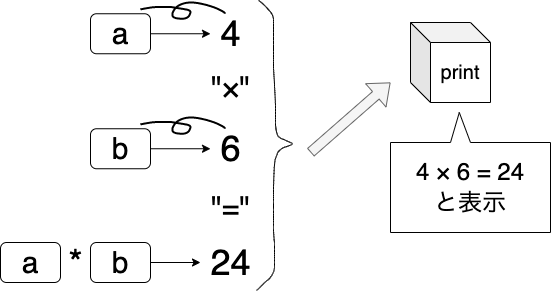

The diagram above was exported from draw.io. Its source (the exported page's mxGraphModel, read from the mxfile embedded in the PNG):
<mxGraphModel dx="1024" dy="815" grid="1" gridSize="10" guides="1" tooltips="1" connect="1" arrows="1" fold="1" page="1" pageScale="1" pageWidth="827" pageHeight="1169" math="0" shadow="0">
  <root>
    <mxCell id="0" />
    <mxCell id="1" parent="0" />
    <mxCell id="2" value="&lt;font style=&quot;font-size: 20px&quot;&gt;print&lt;/font&gt;" style="shape=cube;whiteSpace=wrap;html=1;boundedLbl=1;backgroundOutline=1;darkOpacity=0.05;darkOpacity2=0.1;gradientColor=#ffffff;gradientDirection=north;" parent="1" vertex="1">
      <mxGeometry x="420" y="40" width="80" height="80" as="geometry" />
    </mxCell>
    <mxCell id="3" value="&lt;font style=&quot;font-size: 36px&quot;&gt;4&lt;/font&gt;" style="text;html=1;align=center;verticalAlign=middle;resizable=0;points=[];autosize=1;" parent="1" vertex="1">
      <mxGeometry x="220" y="36.25" width="40" height="30" as="geometry" />
    </mxCell>
    <mxCell id="5" value="" style="shape=flexArrow;endArrow=classic;html=1;fillColor=#f5f5f5;strokeColor=#666666;startSize=6;endSize=6;strokeWidth=1;" parent="1" edge="1">
      <mxGeometry width="50" height="50" relative="1" as="geometry">
        <mxPoint x="320" y="170" as="sourcePoint" />
        <mxPoint x="400" y="100" as="targetPoint" />
      </mxGeometry>
    </mxCell>
    <mxCell id="7" value="&lt;font style=&quot;font-size: 24px ; line-height: 130%&quot;&gt;4 × 6 = 24&lt;br&gt;と表示&lt;/font&gt;" style="shape=callout;whiteSpace=wrap;html=1;perimeter=calloutPerimeter;direction=west;position2=0.57;" parent="1" vertex="1">
      <mxGeometry x="400" y="130" width="160" height="120" as="geometry" />
    </mxCell>
    <mxCell id="13" value="" style="shape=stencil(lVjLbhsxDPyavRKSSL3OafofAeLWRls7cNzX35eLRdySQkbd28bhSCI5JEda+OH1+PRyWFJ4vV0vXw4/T8+348IflpRO5+Pherrp18KPCz98ulwPn6+X7+fn7e+Xp9Vy/fp2+bGu8GvDBQphBaXwe/uhNGrbLx83+6+nM7QXyvy+faQQjX3ulMD6TKFa+0Qs79sLdbu+VCpg/ebX5w7tY6TmABE6EAtJMQD1CQE0RGwBMcMjJd0hGcAkpJFKti7A9bl4lwMJsBddPzr7gOwzibVP2F4Z2S3noH2O1C1HNYnI4awUthvEBj3O5a1G7h4UDGiUxaYgw5xplTTHa8yiEt5cvBdOgIVclHbW6YwrpwyVoKWP8lA0rWwBmKgjoO7dobadgIapoU5Xm4cms7Amt8PkSFpclhodJ06pITZxHVNDyecy3XGDUXp325F6xTtk4mYBkwLSDuScxtTQKRBckwy4yyj9pe5CSKeQ/aFQnNZRw3vcluJbfS8w12Or7Jh+In769ISPpJmwYWo4E5Ko2Vw3zCYFJBvWSc3pPKn2SBXTTwHO6ZpwlCJFS7+J6hEtSTtyyyQP2o7tkQqu6hEwaccK6DYPOsYmY5rdhJjmoVt6y6QeElUbpYkYG8knEy4JVeu04AmhFZes0zKhRh12wHpPY8K7FKVG3ck3xhNCm6XYI/FEbQztmDFblWrJASYjpVN0gMkcDVQtvRk343KX/XeJhUu0MPXkAXCH7CsuTQRQ9Y0s4b6kcifuAtThKjADMOW2C5Cp7zuSioe0B9A002FPWJt2DXckPEVVgXVbcZMLUKte9TG+0ahkc1xifEXpw3xgfMfqQ6ucXAj6MNgZSwdVFsFdOXBYVeOx1RqTRqZiJ9kjCZ5xfRBYgruGAqpVrtq9I3ptCMP7xOTe9D8I/fj7fLK9vPz7P//Uoj9tzzT8+Ac=);fillColor=none;strokeWidth=2;flipH=1;" parent="1" vertex="1">
      <mxGeometry x="150" y="20" width="84.17" height="16.25" as="geometry" />
    </mxCell>
    <mxCell id="15" style="edgeStyle=orthogonalEdgeStyle;rounded=0;orthogonalLoop=1;jettySize=auto;html=1;entryX=0;entryY=0.5;entryDx=0;entryDy=0;entryPerimeter=0;" edge="1" parent="1" source="14" target="3">
      <mxGeometry relative="1" as="geometry" />
    </mxCell>
    <mxCell id="14" value="&lt;font style=&quot;font-size: 30px&quot;&gt;a&lt;/font&gt;" style="rounded=1;whiteSpace=wrap;html=1;" vertex="1" parent="1">
      <mxGeometry x="100.00000000000003" y="31.25" width="60" height="40" as="geometry" />
    </mxCell>
    <mxCell id="16" value="&lt;span style=&quot;font-size: 36px&quot;&gt;6&lt;/span&gt;" style="text;html=1;align=center;verticalAlign=middle;resizable=0;points=[];autosize=1;" vertex="1" parent="1">
      <mxGeometry x="220" y="151.25" width="40" height="30" as="geometry" />
    </mxCell>
    <mxCell id="17" value="" style="shape=stencil(lVjLbhsxDPyavRKSSL3OafofAeLWRls7cNzX35eLRdySQkbd28bhSCI5JEda+OH1+PRyWFJ4vV0vXw4/T8+348IflpRO5+Pherrp18KPCz98ulwPn6+X7+fn7e+Xp9Vy/fp2+bGu8GvDBQphBaXwe/uhNGrbLx83+6+nM7QXyvy+faQQjX3ulMD6TKFa+0Qs79sLdbu+VCpg/ebX5w7tY6TmABE6EAtJMQD1CQE0RGwBMcMjJd0hGcAkpJFKti7A9bl4lwMJsBddPzr7gOwzibVP2F4Z2S3noH2O1C1HNYnI4awUthvEBj3O5a1G7h4UDGiUxaYgw5xplTTHa8yiEt5cvBdOgIVclHbW6YwrpwyVoKWP8lA0rWwBmKgjoO7dobadgIapoU5Xm4cms7Amt8PkSFpclhodJ06pITZxHVNDyecy3XGDUXp325F6xTtk4mYBkwLSDuScxtTQKRBckwy4yyj9pe5CSKeQ/aFQnNZRw3vcluJbfS8w12Or7Jh+In769ISPpJmwYWo4E5Ko2Vw3zCYFJBvWSc3pPKn2SBXTTwHO6ZpwlCJFS7+J6hEtSTtyyyQP2o7tkQqu6hEwaccK6DYPOsYmY5rdhJjmoVt6y6QeElUbpYkYG8knEy4JVeu04AmhFZes0zKhRh12wHpPY8K7FKVG3ck3xhNCm6XYI/FEbQztmDFblWrJASYjpVN0gMkcDVQtvRk343KX/XeJhUu0MPXkAXCH7CsuTQRQ9Y0s4b6kcifuAtThKjADMOW2C5Cp7zuSioe0B9A002FPWJt2DXckPEVVgXVbcZMLUKte9TG+0ahkc1xifEXpw3xgfMfqQ6ucXAj6MNgZSwdVFsFdOXBYVeOx1RqTRqZiJ9kjCZ5xfRBYgruGAqpVrtq9I3ptCMP7xOTe9D8I/fj7fLK9vPz7P//Uoj9tzzT8+Ac=);fillColor=none;strokeWidth=2;flipH=1;" vertex="1" parent="1">
      <mxGeometry x="150" y="135" width="84.17" height="16.25" as="geometry" />
    </mxCell>
    <mxCell id="18" style="edgeStyle=orthogonalEdgeStyle;rounded=0;orthogonalLoop=1;jettySize=auto;html=1;entryX=0;entryY=0.5;entryDx=0;entryDy=0;entryPerimeter=0;" edge="1" parent="1" source="19" target="16">
      <mxGeometry relative="1" as="geometry" />
    </mxCell>
    <mxCell id="19" value="&lt;font style=&quot;font-size: 30px&quot;&gt;b&lt;/font&gt;" style="rounded=1;whiteSpace=wrap;html=1;" vertex="1" parent="1">
      <mxGeometry x="100.00000000000003" y="146.25" width="60" height="40" as="geometry" />
    </mxCell>
    <mxCell id="20" value="&lt;font style=&quot;font-size: 30px&quot;&gt;&quot;×&quot;&lt;/font&gt;" style="text;html=1;align=center;verticalAlign=middle;resizable=0;points=[];autosize=1;" vertex="1" parent="1">
      <mxGeometry x="215" y="90" width="50" height="30" as="geometry" />
    </mxCell>
    <mxCell id="21" value="&lt;font style=&quot;font-size: 30px&quot;&gt;&quot;=&quot;&lt;/font&gt;" style="text;html=1;align=center;verticalAlign=middle;resizable=0;points=[];autosize=1;" vertex="1" parent="1">
      <mxGeometry x="215" y="210" width="50" height="30" as="geometry" />
    </mxCell>
    <mxCell id="22" value="&lt;font style=&quot;font-size: 36px&quot;&gt;24&lt;/font&gt;" style="text;html=1;align=center;verticalAlign=middle;resizable=0;points=[];autosize=1;" vertex="1" parent="1">
      <mxGeometry x="210" y="265" width="60" height="30" as="geometry" />
    </mxCell>
    <mxCell id="23" style="edgeStyle=orthogonalEdgeStyle;rounded=0;orthogonalLoop=1;jettySize=auto;html=1;entryX=0;entryY=0.5;entryDx=0;entryDy=0;entryPerimeter=0;" edge="1" parent="1" source="24" target="22">
      <mxGeometry relative="1" as="geometry" />
    </mxCell>
    <mxCell id="24" value="&lt;font style=&quot;font-size: 30px&quot;&gt;b&lt;/font&gt;" style="rounded=1;whiteSpace=wrap;html=1;" vertex="1" parent="1">
      <mxGeometry x="100.00000000000003" y="260" width="60" height="40" as="geometry" />
    </mxCell>
    <mxCell id="25" value="&lt;font style=&quot;font-size: 30px&quot;&gt;a&lt;/font&gt;" style="rounded=1;whiteSpace=wrap;html=1;" vertex="1" parent="1">
      <mxGeometry x="10.000000000000028" y="260" width="60" height="40" as="geometry" />
    </mxCell>
    <mxCell id="26" value="&lt;font style=&quot;font-size: 36px&quot;&gt;*&lt;/font&gt;" style="text;html=1;align=center;verticalAlign=middle;resizable=0;points=[];autosize=1;" vertex="1" parent="1">
      <mxGeometry x="70" y="265" width="30" height="30" as="geometry" />
    </mxCell>
    <mxCell id="29" value="" style="shape=stencil(nZrbchs3DIafRrec5Rm4TtP3yEzc2tPWzjhOD29fbDVcUwD0r9k7R8GnFUnsjxMv+dP3xy/fHi5p+/72+vLbw19PX98eL/mnS0pPz48Pr09v8tclf77kT7+8vD78+vry4/nr9d/fvuyW+19/vPy5f8PfV66G2nYobf9cP9jCtv33wc9X89+fnifzHkpU5jHeN+dQijJPdN88xsCbsq8F2OcQWdk3BvY1cFf2XIE9hV5v7GNI4Pvlv4mUfQO/X3Y/335/ClsH9hRKV/YVnFaWx2/KnjOwL6GnG/sccgP2PVBV9h3sTzmOf9iXkBKwT+Px7/YNuFspId6ut0JvLjXEouwzOK/SQiRlj/xN7JU/tLAB/y99bMe7fQX+ae3lA7Rexx75g7WnQGh/jD0HAv5s7UUBInIIC6RQgIc6QF5cgohGXFtDC3npkGOHKucAFOraEzjUpXMWYcxLjiRKt+bZu1YuubZoV1tbQx7B6h5QlZiWIQf3AE4aIPSTKKRb+RK9KMiXaMjbATT8PlDgpoGOnsAhqyd0vEscmgpRNETWBeqRQEwAeuMcgMfJ3ANU1MzYW+uRFUwAA92u4sy3cUEiaQfnIEBWT8CRWYCuniChFj0hjffrACR2ol0SYcy3ABYyAbp6gjgf0FYHwOHHAehs0RrgcfYfBPaUY2kNRc4evNMuUJEvWSDBnNkFUHxwAUYnLWnzrWsUnOcJoPJOATo6Bwmyt1JZsLbWMnxzAlDIEoCaBhhtq6l0JPuDqtFCqhpoaNEtcNEAKi9qH9XBARzP9AGJD6SBihbNOqEXAAlZi8M3J4DBLrVD5w6gwxqmiWwVDSTgGq2F1jWAcr7GowiZAJQ69KzjtACEquCuxVgC8Qa2lTZd2O65AfhJZCoxAQpwDSJdCu/JBNgljmZbcZzmoov5PfsAJ81tvMEHwGEDUskmwRIggqySTb4kQALnwCb9eU+I7gEq/RGgANeIm0lnytEFWXgEXrVK+gpOmNjkoXtWh3zD1K0CdLQGU0gXXPlxDpv5SYx+0jZe4aP03kaS5r8QpjchAMp/qA7dmgAUICiNZtAEFKQzpKOiABUsuleduArQ0ROSrmkEQFHRamXFFXgT6YsaQOWu6H0lDaCmmI0oNeIQJLuutjXhxJVHijcBKKJIoGbWQMeAdo3D4T+YbNSTesCkMwKgpoBNmCruhNgcTr4CybdNKwU4ydaLAZAu2apJAKQatpCTfctoDaZUFACWikbuK86wbAUuzoIKCFvj15P2j4mKFcu97VPIK9VxN0cFaskbGQNKl5o4y1L7p520ii1QV4Hl5ixOjR0A56EOQHBe4gJr3c2G8x8XQJmA02Lehix8HKhLBycALfWAewxpadEd1/gOkGAXwQXW+tgdj3IcIMMCwgHKCPUfB6DMWABX4C6AshkHaLjh6gEnQqYBXIy6AK350qoIdFz5OQCuy1wAFRxW7ulUBFRAIZzo2pBFeDRrgyKdDCBM2JV8/6RTrgK7AFCMTeFHGTYFbK4hAGySeQDs23kAAzF2gJNGnwfAJNED0BDYAfAU2AVOkkQLoAjkAHhG6AJIlxwA5xoOgGXGBWgNwK0TF4AtXQPwtnhwAtCSezNOHVwAdmg9gNYAPE+wMiNAXpoR8sno1UilADDGGTHmDIeKVu4Zl8c2AjGWSntVQ4COttXcBREAvQ+lhnJbWjKup0vRvRkBYLKe9XUlxkOUksYSJwAWfnHs+gFgbc08stQJQAO5TGPWNQGoHMhtvC4TgNaQTZ+PcYm/T2bVGhoUAXvtirHc79dkmgaQauwzePOTGnpC052TvccLwu77zakD6LCkSWaIwngabC/LCYB0ab9rWDQArwea63sCoLZdNM3NfSQBflKs+kIbH3MYH8jGvQmOXmMafZIJQN2fuI0lTgDK+Xi45mSPUj4ybwOuHsxUlPGMpupRGZ/M/Me7ONmjeUsZb9Zkj0TSzL73gQ16N/U0Xuw7eg/0LHG3Rwesr5qIPbqFZFqgjEcz26hnJ3sG+2nykWkE9n8B+eP9wvL1rvP8f/pys3x0vRidP/8L);fillColor=none;" vertex="1" parent="1">
      <mxGeometry x="266" y="18" width="36" height="290" as="geometry" />
    </mxCell>
  </root>
</mxGraphModel>